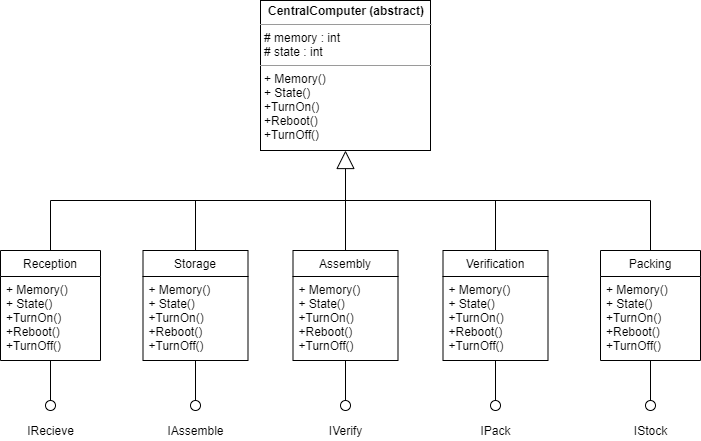

The diagram above was exported from draw.io. Its source (the exported page's mxGraphModel, read from the mxfile embedded in the PNG):
<mxGraphModel dx="1038" dy="548" grid="1" gridSize="10" guides="1" tooltips="1" connect="1" arrows="1" fold="1" page="1" pageScale="1" pageWidth="827" pageHeight="1169" math="0" shadow="0">
  <root>
    <mxCell id="0" />
    <mxCell id="1" parent="0" />
    <mxCell id="60xRTVJRNucVnPES6VPv-1" value="&lt;p style=&quot;margin: 0px ; margin-top: 4px ; text-align: center&quot;&gt;&lt;b&gt;CentralComputer (abstract)&lt;/b&gt;&lt;/p&gt;&lt;hr size=&quot;1&quot;&gt;&lt;p style=&quot;margin: 0px ; margin-left: 4px&quot;&gt;# memory : int&lt;/p&gt;&lt;p style=&quot;margin: 0px ; margin-left: 4px&quot;&gt;# state : int&lt;/p&gt;&lt;hr size=&quot;1&quot;&gt;&lt;p style=&quot;margin: 0px ; margin-left: 4px&quot;&gt;+ Memory()&lt;/p&gt;&lt;p style=&quot;margin: 0px ; margin-left: 4px&quot;&gt;+ State()&lt;/p&gt;&lt;p style=&quot;margin: 0px ; margin-left: 4px&quot;&gt;+TurnOn()&lt;/p&gt;&lt;p style=&quot;margin: 0px ; margin-left: 4px&quot;&gt;+Reboot()&lt;/p&gt;&lt;p style=&quot;margin: 0px ; margin-left: 4px&quot;&gt;+TurnOff()&lt;/p&gt;" style="verticalAlign=top;align=left;overflow=fill;fontSize=12;fontFamily=Helvetica;html=1;" parent="1" vertex="1">
      <mxGeometry x="300" y="40" width="170" height="150" as="geometry" />
    </mxCell>
    <mxCell id="60xRTVJRNucVnPES6VPv-15" value="" style="endArrow=block;endSize=16;endFill=0;html=1;exitX=0.5;exitY=0;exitDx=0;exitDy=0;entryX=0.5;entryY=1;entryDx=0;entryDy=0;" parent="1" target="60xRTVJRNucVnPES6VPv-1" edge="1">
      <mxGeometry width="160" relative="1" as="geometry">
        <mxPoint x="385" y="290" as="sourcePoint" />
        <mxPoint x="610" y="200" as="targetPoint" />
      </mxGeometry>
    </mxCell>
    <mxCell id="60xRTVJRNucVnPES6VPv-16" value="" style="endArrow=none;html=1;" parent="1" edge="1">
      <mxGeometry width="50" height="50" relative="1" as="geometry">
        <mxPoint x="90" y="240" as="sourcePoint" />
        <mxPoint x="690" y="240" as="targetPoint" />
      </mxGeometry>
    </mxCell>
    <mxCell id="60xRTVJRNucVnPES6VPv-17" value="" style="endArrow=none;html=1;exitX=0.5;exitY=0;exitDx=0;exitDy=0;" parent="1" edge="1">
      <mxGeometry width="50" height="50" relative="1" as="geometry">
        <mxPoint x="90" y="290" as="sourcePoint" />
        <mxPoint x="90" y="240" as="targetPoint" />
      </mxGeometry>
    </mxCell>
    <mxCell id="60xRTVJRNucVnPES6VPv-18" value="" style="endArrow=none;html=1;entryX=0.5;entryY=0;entryDx=0;entryDy=0;" parent="1" edge="1">
      <mxGeometry width="50" height="50" relative="1" as="geometry">
        <mxPoint x="690" y="240" as="sourcePoint" />
        <mxPoint x="690" y="290" as="targetPoint" />
      </mxGeometry>
    </mxCell>
    <mxCell id="60xRTVJRNucVnPES6VPv-19" value="" style="endArrow=none;html=1;entryX=0.5;entryY=0;entryDx=0;entryDy=0;" parent="1" edge="1">
      <mxGeometry width="50" height="50" relative="1" as="geometry">
        <mxPoint x="535" y="240" as="sourcePoint" />
        <mxPoint x="535" y="290" as="targetPoint" />
      </mxGeometry>
    </mxCell>
    <mxCell id="60xRTVJRNucVnPES6VPv-20" value="" style="endArrow=none;html=1;exitX=0.5;exitY=0;exitDx=0;exitDy=0;" parent="1" edge="1">
      <mxGeometry width="50" height="50" relative="1" as="geometry">
        <mxPoint x="235" y="290" as="sourcePoint" />
        <mxPoint x="235" y="240" as="targetPoint" />
      </mxGeometry>
    </mxCell>
    <mxCell id="60xRTVJRNucVnPES6VPv-21" value="" style="endArrow=none;html=1;entryX=0.5;entryY=1;entryDx=0;entryDy=0;" parent="1" edge="1">
      <mxGeometry width="50" height="50" relative="1" as="geometry">
        <mxPoint x="385" y="440" as="sourcePoint" />
        <mxPoint x="385" y="400" as="targetPoint" />
      </mxGeometry>
    </mxCell>
    <mxCell id="60xRTVJRNucVnPES6VPv-22" value="" style="endArrow=none;html=1;entryX=0.5;entryY=1;entryDx=0;entryDy=0;" parent="1" edge="1">
      <mxGeometry width="50" height="50" relative="1" as="geometry">
        <mxPoint x="535" y="440" as="sourcePoint" />
        <mxPoint x="535" y="400" as="targetPoint" />
      </mxGeometry>
    </mxCell>
    <mxCell id="60xRTVJRNucVnPES6VPv-23" value="" style="endArrow=none;html=1;entryX=0.5;entryY=1;entryDx=0;entryDy=0;" parent="1" edge="1">
      <mxGeometry width="50" height="50" relative="1" as="geometry">
        <mxPoint x="690" y="440" as="sourcePoint" />
        <mxPoint x="690" y="400" as="targetPoint" />
      </mxGeometry>
    </mxCell>
    <mxCell id="60xRTVJRNucVnPES6VPv-24" value="" style="endArrow=none;html=1;entryX=0.5;entryY=1;entryDx=0;entryDy=0;" parent="1" edge="1">
      <mxGeometry width="50" height="50" relative="1" as="geometry">
        <mxPoint x="235" y="440" as="sourcePoint" />
        <mxPoint x="235" y="400" as="targetPoint" />
      </mxGeometry>
    </mxCell>
    <mxCell id="60xRTVJRNucVnPES6VPv-25" value="" style="endArrow=none;html=1;exitX=0.5;exitY=1;exitDx=0;exitDy=0;" parent="1" edge="1">
      <mxGeometry width="50" height="50" relative="1" as="geometry">
        <mxPoint x="90" y="400" as="sourcePoint" />
        <mxPoint x="90" y="440" as="targetPoint" />
      </mxGeometry>
    </mxCell>
    <mxCell id="60xRTVJRNucVnPES6VPv-26" value="" style="ellipse;whiteSpace=wrap;html=1;aspect=fixed;" parent="1" vertex="1">
      <mxGeometry x="85" y="440" width="10" height="10" as="geometry" />
    </mxCell>
    <mxCell id="60xRTVJRNucVnPES6VPv-27" value="" style="ellipse;whiteSpace=wrap;html=1;aspect=fixed;" parent="1" vertex="1">
      <mxGeometry x="230" y="440" width="10" height="10" as="geometry" />
    </mxCell>
    <mxCell id="60xRTVJRNucVnPES6VPv-28" value="" style="ellipse;whiteSpace=wrap;html=1;aspect=fixed;" parent="1" vertex="1">
      <mxGeometry x="380" y="440" width="10" height="10" as="geometry" />
    </mxCell>
    <mxCell id="60xRTVJRNucVnPES6VPv-29" value="" style="ellipse;whiteSpace=wrap;html=1;aspect=fixed;" parent="1" vertex="1">
      <mxGeometry x="530" y="440" width="10" height="10" as="geometry" />
    </mxCell>
    <mxCell id="60xRTVJRNucVnPES6VPv-30" value="" style="ellipse;whiteSpace=wrap;html=1;aspect=fixed;" parent="1" vertex="1">
      <mxGeometry x="685" y="440" width="10" height="10" as="geometry" />
    </mxCell>
    <mxCell id="60xRTVJRNucVnPES6VPv-31" value="IRecieve" style="text;html=1;align=center;verticalAlign=middle;resizable=0;points=[];autosize=1;" parent="1" vertex="1">
      <mxGeometry x="60" y="460" width="60" height="20" as="geometry" />
    </mxCell>
    <mxCell id="60xRTVJRNucVnPES6VPv-34" value="IAssemble" style="text;html=1;align=center;verticalAlign=middle;resizable=0;points=[];autosize=1;" parent="1" vertex="1">
      <mxGeometry x="200" y="460" width="70" height="20" as="geometry" />
    </mxCell>
    <mxCell id="60xRTVJRNucVnPES6VPv-35" value="IVerify" style="text;html=1;align=center;verticalAlign=middle;resizable=0;points=[];autosize=1;" parent="1" vertex="1">
      <mxGeometry x="360" y="460" width="50" height="20" as="geometry" />
    </mxCell>
    <mxCell id="60xRTVJRNucVnPES6VPv-36" value="IPack" style="text;html=1;align=center;verticalAlign=middle;resizable=0;points=[];autosize=1;" parent="1" vertex="1">
      <mxGeometry x="510" y="460" width="50" height="20" as="geometry" />
    </mxCell>
    <mxCell id="60xRTVJRNucVnPES6VPv-37" value="IStock" style="text;html=1;align=center;verticalAlign=middle;resizable=0;points=[];autosize=1;" parent="1" vertex="1">
      <mxGeometry x="665" y="460" width="50" height="20" as="geometry" />
    </mxCell>
    <mxCell id="AwNtBkcb3X95ZeTjna7z-27" value="Storage" style="swimlane;fontStyle=0;childLayout=stackLayout;horizontal=1;startSize=26;fillColor=none;horizontalStack=0;resizeParent=1;resizeParentMax=0;resizeLast=0;collapsible=1;marginBottom=0;" parent="1" vertex="1">
      <mxGeometry x="182.5" y="290" width="105" height="110" as="geometry" />
    </mxCell>
    <mxCell id="AwNtBkcb3X95ZeTjna7z-28" value="+ Memory()&#10;+ State()&#10;+TurnOn()&#10;+Reboot()&#10;+TurnOff()" style="text;strokeColor=none;fillColor=none;align=left;verticalAlign=top;spacingLeft=4;spacingRight=4;overflow=hidden;rotatable=0;points=[[0,0.5],[1,0.5]];portConstraint=eastwest;" parent="AwNtBkcb3X95ZeTjna7z-27" vertex="1">
      <mxGeometry y="26" width="105" height="84" as="geometry" />
    </mxCell>
    <mxCell id="AwNtBkcb3X95ZeTjna7z-29" value="Reception" style="swimlane;fontStyle=0;childLayout=stackLayout;horizontal=1;startSize=26;fillColor=none;horizontalStack=0;resizeParent=1;resizeParentMax=0;resizeLast=0;collapsible=1;marginBottom=0;" parent="1" vertex="1">
      <mxGeometry x="40" y="290" width="100" height="110" as="geometry" />
    </mxCell>
    <mxCell id="AwNtBkcb3X95ZeTjna7z-30" value="+ Memory()&#10;+ State()&#10;+TurnOn()&#10;+Reboot()&#10;+TurnOff()" style="text;strokeColor=none;fillColor=none;align=left;verticalAlign=top;spacingLeft=4;spacingRight=4;overflow=hidden;rotatable=0;points=[[0,0.5],[1,0.5]];portConstraint=eastwest;" parent="AwNtBkcb3X95ZeTjna7z-29" vertex="1">
      <mxGeometry y="26" width="100" height="84" as="geometry" />
    </mxCell>
    <mxCell id="AwNtBkcb3X95ZeTjna7z-17" value="Packing" style="swimlane;fontStyle=0;childLayout=stackLayout;horizontal=1;startSize=26;fillColor=none;horizontalStack=0;resizeParent=1;resizeParentMax=0;resizeLast=0;collapsible=1;marginBottom=0;" parent="1" vertex="1">
      <mxGeometry x="640" y="290" width="100" height="110" as="geometry" />
    </mxCell>
    <mxCell id="AwNtBkcb3X95ZeTjna7z-18" value="+ Memory()&#10;+ State()&#10;+TurnOn()&#10;+Reboot()&#10;+TurnOff()" style="text;strokeColor=none;fillColor=none;align=left;verticalAlign=top;spacingLeft=4;spacingRight=4;overflow=hidden;rotatable=0;points=[[0,0.5],[1,0.5]];portConstraint=eastwest;" parent="AwNtBkcb3X95ZeTjna7z-17" vertex="1">
      <mxGeometry y="26" width="100" height="84" as="geometry" />
    </mxCell>
    <mxCell id="AwNtBkcb3X95ZeTjna7z-23" value="Verification" style="swimlane;fontStyle=0;childLayout=stackLayout;horizontal=1;startSize=26;fillColor=none;horizontalStack=0;resizeParent=1;resizeParentMax=0;resizeLast=0;collapsible=1;marginBottom=0;" parent="1" vertex="1">
      <mxGeometry x="482.5" y="290" width="105" height="110" as="geometry" />
    </mxCell>
    <mxCell id="AwNtBkcb3X95ZeTjna7z-24" value="+ Memory()&#10;+ State()&#10;+TurnOn()&#10;+Reboot()&#10;+TurnOff()" style="text;strokeColor=none;fillColor=none;align=left;verticalAlign=top;spacingLeft=4;spacingRight=4;overflow=hidden;rotatable=0;points=[[0,0.5],[1,0.5]];portConstraint=eastwest;" parent="AwNtBkcb3X95ZeTjna7z-23" vertex="1">
      <mxGeometry y="26" width="105" height="84" as="geometry" />
    </mxCell>
    <mxCell id="AwNtBkcb3X95ZeTjna7z-25" value="Assembly" style="swimlane;fontStyle=0;childLayout=stackLayout;horizontal=1;startSize=26;fillColor=none;horizontalStack=0;resizeParent=1;resizeParentMax=0;resizeLast=0;collapsible=1;marginBottom=0;" parent="1" vertex="1">
      <mxGeometry x="332.5" y="290" width="105" height="110" as="geometry" />
    </mxCell>
    <mxCell id="AwNtBkcb3X95ZeTjna7z-26" value="+ Memory()&#10;+ State()&#10;+TurnOn()&#10;+Reboot()&#10;+TurnOff()" style="text;strokeColor=none;fillColor=none;align=left;verticalAlign=top;spacingLeft=4;spacingRight=4;overflow=hidden;rotatable=0;points=[[0,0.5],[1,0.5]];portConstraint=eastwest;" parent="AwNtBkcb3X95ZeTjna7z-25" vertex="1">
      <mxGeometry y="26" width="105" height="84" as="geometry" />
    </mxCell>
  </root>
</mxGraphModel>